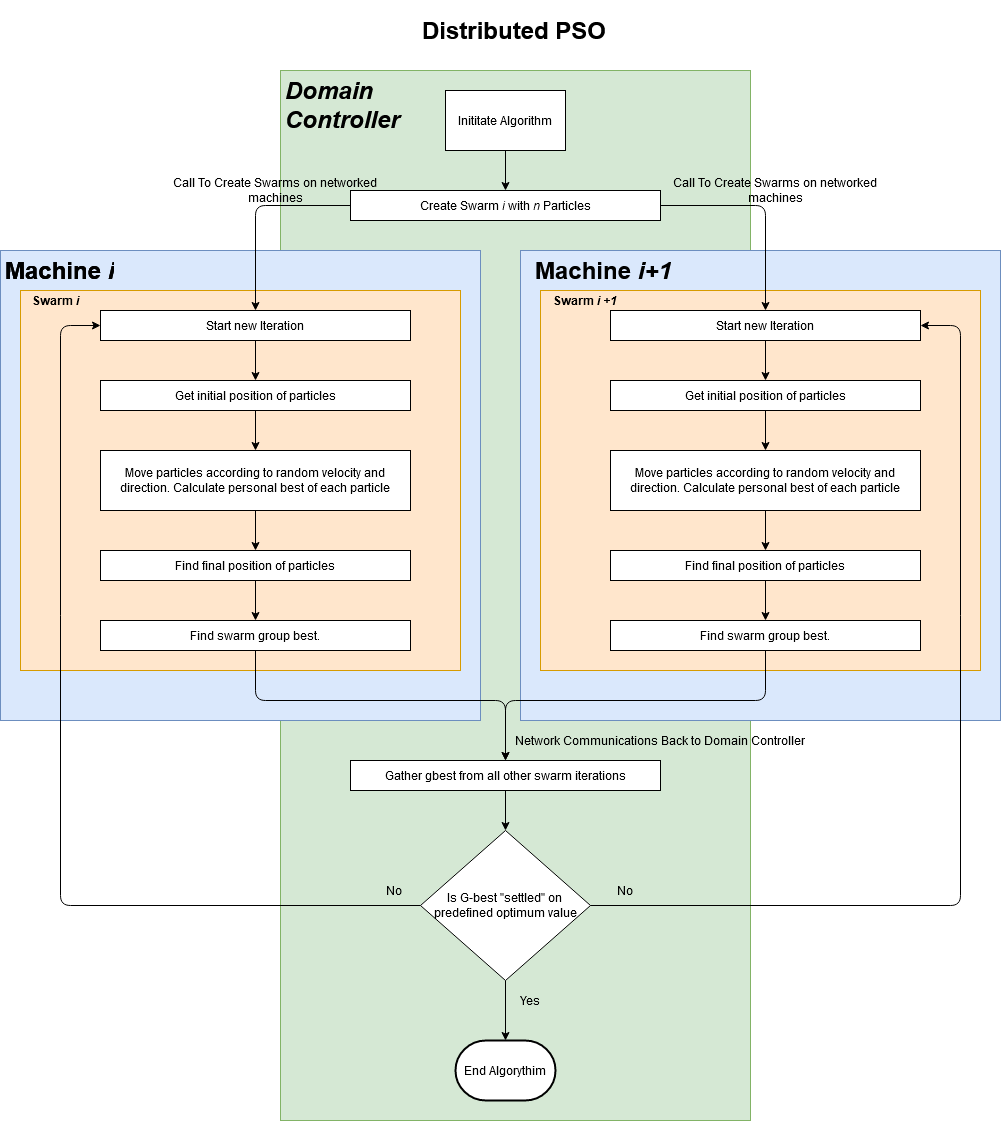

The diagram above was exported from draw.io. Its source (the exported page's mxGraphModel, read from the mxfile embedded in the PNG):
<mxGraphModel dx="1422" dy="763" grid="1" gridSize="10" guides="1" tooltips="1" connect="1" arrows="1" fold="1" page="1" pageScale="1" pageWidth="827" pageHeight="1169" math="0" shadow="0">
  <root>
    <mxCell id="0" />
    <mxCell id="1" parent="0" />
    <mxCell id="Sfo_-dckbwsWUUV46WPP-49" value="" style="rounded=0;whiteSpace=wrap;html=1;fillColor=#d5e8d4;strokeColor=#82b366;" vertex="1" parent="1">
      <mxGeometry x="280" y="80" width="470" height="1050" as="geometry" />
    </mxCell>
    <mxCell id="Sfo_-dckbwsWUUV46WPP-48" value="" style="rounded=0;whiteSpace=wrap;html=1;fillColor=#dae8fc;strokeColor=#6c8ebf;" vertex="1" parent="1">
      <mxGeometry x="520" y="260" width="480" height="470" as="geometry" />
    </mxCell>
    <mxCell id="Sfo_-dckbwsWUUV46WPP-45" value="" style="rounded=0;whiteSpace=wrap;html=1;fillColor=#dae8fc;strokeColor=#6c8ebf;" vertex="1" parent="1">
      <mxGeometry y="260" width="480" height="470" as="geometry" />
    </mxCell>
    <mxCell id="Sfo_-dckbwsWUUV46WPP-22" value="" style="rounded=0;whiteSpace=wrap;html=1;fillColor=#ffe6cc;strokeColor=#d79b00;" vertex="1" parent="1">
      <mxGeometry x="20" y="300" width="440" height="380" as="geometry" />
    </mxCell>
    <mxCell id="Sfo_-dckbwsWUUV46WPP-1" value="&lt;h1&gt;Distributed PSO&lt;/h1&gt;&lt;div&gt;&lt;br&gt;&lt;/div&gt;" style="text;html=1;strokeColor=none;fillColor=none;spacing=5;spacingTop=-20;whiteSpace=wrap;overflow=hidden;rounded=0;" vertex="1" parent="1">
      <mxGeometry x="417" y="20" width="193" height="40" as="geometry" />
    </mxCell>
    <mxCell id="Sfo_-dckbwsWUUV46WPP-9" value="" style="edgeStyle=orthogonalEdgeStyle;rounded=0;orthogonalLoop=1;jettySize=auto;html=1;" edge="1" parent="1" source="Sfo_-dckbwsWUUV46WPP-2" target="Sfo_-dckbwsWUUV46WPP-5">
      <mxGeometry relative="1" as="geometry" />
    </mxCell>
    <mxCell id="Sfo_-dckbwsWUUV46WPP-2" value="Inititate Algorithm" style="rounded=0;whiteSpace=wrap;html=1;" vertex="1" parent="1">
      <mxGeometry x="445" y="100" width="120" height="60" as="geometry" />
    </mxCell>
    <mxCell id="Sfo_-dckbwsWUUV46WPP-11" value="" style="edgeStyle=orthogonalEdgeStyle;rounded=0;orthogonalLoop=1;jettySize=auto;html=1;entryX=0.5;entryY=0;entryDx=0;entryDy=0;" edge="1" parent="1" source="Sfo_-dckbwsWUUV46WPP-3" target="Sfo_-dckbwsWUUV46WPP-6">
      <mxGeometry relative="1" as="geometry" />
    </mxCell>
    <mxCell id="Sfo_-dckbwsWUUV46WPP-3" value="Start new Iteration" style="rounded=0;whiteSpace=wrap;html=1;" vertex="1" parent="1">
      <mxGeometry x="100" y="320" width="310" height="30" as="geometry" />
    </mxCell>
    <mxCell id="Sfo_-dckbwsWUUV46WPP-4" value="Find swarm group best." style="rounded=0;whiteSpace=wrap;html=1;" vertex="1" parent="1">
      <mxGeometry x="100" y="630" width="310" height="30" as="geometry" />
    </mxCell>
    <mxCell id="Sfo_-dckbwsWUUV46WPP-10" value="" style="edgeStyle=orthogonalEdgeStyle;rounded=1;orthogonalLoop=1;jettySize=auto;html=1;entryX=0.5;entryY=0;entryDx=0;entryDy=0;" edge="1" parent="1" source="Sfo_-dckbwsWUUV46WPP-5" target="Sfo_-dckbwsWUUV46WPP-3">
      <mxGeometry relative="1" as="geometry">
        <Array as="points">
          <mxPoint x="255" y="215" />
        </Array>
      </mxGeometry>
    </mxCell>
    <mxCell id="Sfo_-dckbwsWUUV46WPP-5" value="&lt;div&gt;Create Swarm &lt;i&gt;i &lt;/i&gt;with &lt;i&gt;n &lt;/i&gt;Particles&lt;/div&gt;" style="rounded=0;whiteSpace=wrap;html=1;" vertex="1" parent="1">
      <mxGeometry x="350" y="200" width="310" height="30" as="geometry" />
    </mxCell>
    <mxCell id="Sfo_-dckbwsWUUV46WPP-12" value="" style="edgeStyle=orthogonalEdgeStyle;rounded=0;orthogonalLoop=1;jettySize=auto;html=1;" edge="1" parent="1" source="Sfo_-dckbwsWUUV46WPP-6" target="Sfo_-dckbwsWUUV46WPP-8">
      <mxGeometry relative="1" as="geometry" />
    </mxCell>
    <mxCell id="Sfo_-dckbwsWUUV46WPP-6" value="&lt;div&gt;Get initial position of particles&lt;/div&gt;" style="rounded=0;whiteSpace=wrap;html=1;" vertex="1" parent="1">
      <mxGeometry x="100" y="390" width="310" height="30" as="geometry" />
    </mxCell>
    <mxCell id="Sfo_-dckbwsWUUV46WPP-14" value="" style="edgeStyle=orthogonalEdgeStyle;rounded=0;orthogonalLoop=1;jettySize=auto;html=1;" edge="1" parent="1" source="Sfo_-dckbwsWUUV46WPP-7" target="Sfo_-dckbwsWUUV46WPP-4">
      <mxGeometry relative="1" as="geometry" />
    </mxCell>
    <mxCell id="Sfo_-dckbwsWUUV46WPP-7" value="Find final position of particles" style="rounded=0;whiteSpace=wrap;html=1;" vertex="1" parent="1">
      <mxGeometry x="100" y="560" width="310" height="30" as="geometry" />
    </mxCell>
    <mxCell id="Sfo_-dckbwsWUUV46WPP-13" value="" style="edgeStyle=orthogonalEdgeStyle;rounded=0;orthogonalLoop=1;jettySize=auto;html=1;" edge="1" parent="1" source="Sfo_-dckbwsWUUV46WPP-8" target="Sfo_-dckbwsWUUV46WPP-7">
      <mxGeometry relative="1" as="geometry" />
    </mxCell>
    <mxCell id="Sfo_-dckbwsWUUV46WPP-8" value="Move particles according to random velocity and direction. Calculate personal best of each particle" style="rounded=0;whiteSpace=wrap;html=1;" vertex="1" parent="1">
      <mxGeometry x="100" y="460" width="310" height="60" as="geometry" />
    </mxCell>
    <mxCell id="Sfo_-dckbwsWUUV46WPP-21" value="" style="edgeStyle=orthogonalEdgeStyle;rounded=0;orthogonalLoop=1;jettySize=auto;html=1;" edge="1" parent="1" source="Sfo_-dckbwsWUUV46WPP-15" target="Sfo_-dckbwsWUUV46WPP-20">
      <mxGeometry relative="1" as="geometry" />
    </mxCell>
    <mxCell id="Sfo_-dckbwsWUUV46WPP-15" value="Is G-best &quot;settled&quot; on &lt;br&gt;predefined optimum value" style="rhombus;whiteSpace=wrap;html=1;" vertex="1" parent="1">
      <mxGeometry x="420" y="840" width="170" height="150" as="geometry" />
    </mxCell>
    <mxCell id="Sfo_-dckbwsWUUV46WPP-17" value="" style="endArrow=classic;html=1;exitX=0;exitY=0.5;exitDx=0;exitDy=0;entryX=0;entryY=0.5;entryDx=0;entryDy=0;" edge="1" parent="1" source="Sfo_-dckbwsWUUV46WPP-15" target="Sfo_-dckbwsWUUV46WPP-3">
      <mxGeometry width="50" height="50" relative="1" as="geometry">
        <mxPoint x="440" y="790" as="sourcePoint" />
        <mxPoint x="490" y="740" as="targetPoint" />
        <Array as="points">
          <mxPoint x="60" y="915" />
          <mxPoint x="60" y="335" />
        </Array>
      </mxGeometry>
    </mxCell>
    <mxCell id="Sfo_-dckbwsWUUV46WPP-18" value="&lt;div&gt;No&lt;/div&gt;" style="text;html=1;strokeColor=none;fillColor=none;align=center;verticalAlign=middle;whiteSpace=wrap;rounded=0;" vertex="1" parent="1">
      <mxGeometry x="374" y="890" width="40" height="20" as="geometry" />
    </mxCell>
    <mxCell id="Sfo_-dckbwsWUUV46WPP-20" value="End Algorythim" style="strokeWidth=2;html=1;shape=mxgraph.flowchart.terminator;whiteSpace=wrap;" vertex="1" parent="1">
      <mxGeometry x="455" y="1050" width="100" height="60" as="geometry" />
    </mxCell>
    <mxCell id="Sfo_-dckbwsWUUV46WPP-25" value="" style="edgeStyle=orthogonalEdgeStyle;rounded=0;orthogonalLoop=1;jettySize=auto;html=1;" edge="1" parent="1" source="Sfo_-dckbwsWUUV46WPP-23" target="Sfo_-dckbwsWUUV46WPP-15">
      <mxGeometry relative="1" as="geometry" />
    </mxCell>
    <mxCell id="Sfo_-dckbwsWUUV46WPP-23" value="Gather gbest from all other swarm iterations" style="rounded=0;whiteSpace=wrap;html=1;" vertex="1" parent="1">
      <mxGeometry x="350" y="770" width="310" height="30" as="geometry" />
    </mxCell>
    <mxCell id="Sfo_-dckbwsWUUV46WPP-26" value="Yes" style="text;html=1;strokeColor=none;fillColor=none;align=center;verticalAlign=middle;whiteSpace=wrap;rounded=0;" vertex="1" parent="1">
      <mxGeometry x="510" y="1000" width="40" height="20" as="geometry" />
    </mxCell>
    <mxCell id="Sfo_-dckbwsWUUV46WPP-27" value="Swarm &lt;i&gt;i&lt;/i&gt;" style="text;html=1;strokeColor=none;fillColor=none;align=center;verticalAlign=middle;whiteSpace=wrap;rounded=0;fontStyle=1" vertex="1" parent="1">
      <mxGeometry x="10" y="300" width="90" height="20" as="geometry" />
    </mxCell>
    <mxCell id="Sfo_-dckbwsWUUV46WPP-28" value="" style="rounded=0;whiteSpace=wrap;html=1;fillColor=#ffe6cc;strokeColor=#d79b00;" vertex="1" parent="1">
      <mxGeometry x="540" y="300" width="440" height="380" as="geometry" />
    </mxCell>
    <mxCell id="Sfo_-dckbwsWUUV46WPP-29" value="" style="edgeStyle=orthogonalEdgeStyle;rounded=0;orthogonalLoop=1;jettySize=auto;html=1;entryX=0.5;entryY=0;entryDx=0;entryDy=0;" edge="1" source="Sfo_-dckbwsWUUV46WPP-30" target="Sfo_-dckbwsWUUV46WPP-33" parent="1">
      <mxGeometry relative="1" as="geometry" />
    </mxCell>
    <mxCell id="Sfo_-dckbwsWUUV46WPP-30" value="Start new Iteration" style="rounded=0;whiteSpace=wrap;html=1;" vertex="1" parent="1">
      <mxGeometry x="610" y="320" width="310" height="30" as="geometry" />
    </mxCell>
    <mxCell id="Sfo_-dckbwsWUUV46WPP-31" value="Find swarm group best." style="rounded=0;whiteSpace=wrap;html=1;" vertex="1" parent="1">
      <mxGeometry x="610" y="630" width="310" height="30" as="geometry" />
    </mxCell>
    <mxCell id="Sfo_-dckbwsWUUV46WPP-32" value="" style="edgeStyle=orthogonalEdgeStyle;rounded=0;orthogonalLoop=1;jettySize=auto;html=1;" edge="1" source="Sfo_-dckbwsWUUV46WPP-33" target="Sfo_-dckbwsWUUV46WPP-37" parent="1">
      <mxGeometry relative="1" as="geometry" />
    </mxCell>
    <mxCell id="Sfo_-dckbwsWUUV46WPP-33" value="&lt;div&gt;Get initial position of particles&lt;/div&gt;" style="rounded=0;whiteSpace=wrap;html=1;" vertex="1" parent="1">
      <mxGeometry x="610" y="390" width="310" height="30" as="geometry" />
    </mxCell>
    <mxCell id="Sfo_-dckbwsWUUV46WPP-34" value="" style="edgeStyle=orthogonalEdgeStyle;rounded=0;orthogonalLoop=1;jettySize=auto;html=1;" edge="1" source="Sfo_-dckbwsWUUV46WPP-35" target="Sfo_-dckbwsWUUV46WPP-31" parent="1">
      <mxGeometry relative="1" as="geometry" />
    </mxCell>
    <mxCell id="Sfo_-dckbwsWUUV46WPP-35" value="Find final position of particles" style="rounded=0;whiteSpace=wrap;html=1;" vertex="1" parent="1">
      <mxGeometry x="610" y="560" width="310" height="30" as="geometry" />
    </mxCell>
    <mxCell id="Sfo_-dckbwsWUUV46WPP-36" value="" style="edgeStyle=orthogonalEdgeStyle;rounded=0;orthogonalLoop=1;jettySize=auto;html=1;" edge="1" source="Sfo_-dckbwsWUUV46WPP-37" target="Sfo_-dckbwsWUUV46WPP-35" parent="1">
      <mxGeometry relative="1" as="geometry" />
    </mxCell>
    <mxCell id="Sfo_-dckbwsWUUV46WPP-37" value="Move particles according to random velocity and direction. Calculate personal best of each particle" style="rounded=0;whiteSpace=wrap;html=1;" vertex="1" parent="1">
      <mxGeometry x="610" y="460" width="310" height="60" as="geometry" />
    </mxCell>
    <mxCell id="Sfo_-dckbwsWUUV46WPP-38" value="Swarm &lt;i&gt;i +1&lt;br&gt;&lt;/i&gt;" style="text;html=1;strokeColor=none;fillColor=none;align=center;verticalAlign=middle;whiteSpace=wrap;rounded=0;fontStyle=1" vertex="1" parent="1">
      <mxGeometry x="540" y="300" width="90" height="20" as="geometry" />
    </mxCell>
    <mxCell id="Sfo_-dckbwsWUUV46WPP-39" value="" style="endArrow=classic;html=1;exitX=1;exitY=0.5;exitDx=0;exitDy=0;entryX=0.5;entryY=0;entryDx=0;entryDy=0;" edge="1" parent="1" source="Sfo_-dckbwsWUUV46WPP-5" target="Sfo_-dckbwsWUUV46WPP-30">
      <mxGeometry width="50" height="50" relative="1" as="geometry">
        <mxPoint x="930" y="210" as="sourcePoint" />
        <mxPoint x="980" y="160" as="targetPoint" />
        <Array as="points">
          <mxPoint x="765" y="215" />
        </Array>
      </mxGeometry>
    </mxCell>
    <mxCell id="Sfo_-dckbwsWUUV46WPP-41" value="" style="endArrow=classic;html=1;exitX=0.5;exitY=1;exitDx=0;exitDy=0;entryX=0.5;entryY=0;entryDx=0;entryDy=0;" edge="1" parent="1" source="Sfo_-dckbwsWUUV46WPP-31" target="Sfo_-dckbwsWUUV46WPP-23">
      <mxGeometry width="50" height="50" relative="1" as="geometry">
        <mxPoint x="1020" y="760" as="sourcePoint" />
        <mxPoint x="1070" y="710" as="targetPoint" />
        <Array as="points">
          <mxPoint x="765" y="710" />
          <mxPoint x="505" y="710" />
        </Array>
      </mxGeometry>
    </mxCell>
    <mxCell id="Sfo_-dckbwsWUUV46WPP-42" value="" style="endArrow=classic;html=1;exitX=1;exitY=0.5;exitDx=0;exitDy=0;entryX=1;entryY=0.5;entryDx=0;entryDy=0;" edge="1" parent="1" source="Sfo_-dckbwsWUUV46WPP-15" target="Sfo_-dckbwsWUUV46WPP-30">
      <mxGeometry width="50" height="50" relative="1" as="geometry">
        <mxPoint x="890" y="950" as="sourcePoint" />
        <mxPoint x="940" y="900" as="targetPoint" />
        <Array as="points">
          <mxPoint x="960" y="915" />
          <mxPoint x="960" y="335" />
        </Array>
      </mxGeometry>
    </mxCell>
    <mxCell id="Sfo_-dckbwsWUUV46WPP-43" value="&lt;div&gt;No&lt;/div&gt;" style="text;html=1;strokeColor=none;fillColor=none;align=center;verticalAlign=middle;whiteSpace=wrap;rounded=0;" vertex="1" parent="1">
      <mxGeometry x="605" y="890" width="40" height="20" as="geometry" />
    </mxCell>
    <mxCell id="Sfo_-dckbwsWUUV46WPP-46" value="&lt;h1&gt;Machine &lt;i&gt;i&lt;/i&gt;&lt;/h1&gt;&lt;div&gt;&lt;br&gt;&lt;/div&gt;&lt;div&gt;&lt;br&gt;&lt;/div&gt;" style="text;html=1;strokeColor=none;fillColor=none;spacing=5;spacingTop=-20;whiteSpace=wrap;overflow=hidden;rounded=0;" vertex="1" parent="1">
      <mxGeometry y="260" width="150" height="40" as="geometry" />
    </mxCell>
    <mxCell id="Sfo_-dckbwsWUUV46WPP-47" value="&lt;h1&gt;Machine &lt;i&gt;i+1&lt;br&gt;&lt;/i&gt;&lt;/h1&gt;" style="text;html=1;strokeColor=none;fillColor=none;spacing=5;spacingTop=-20;whiteSpace=wrap;overflow=hidden;rounded=0;" vertex="1" parent="1">
      <mxGeometry x="530" y="260" width="150" height="40" as="geometry" />
    </mxCell>
    <mxCell id="Sfo_-dckbwsWUUV46WPP-50" value="&lt;h1&gt;Machine &lt;i&gt;i&lt;/i&gt;&lt;/h1&gt;&lt;div&gt;&lt;br&gt;&lt;/div&gt;&lt;div&gt;&lt;br&gt;&lt;/div&gt;" style="text;html=1;strokeColor=none;fillColor=none;spacing=5;spacingTop=-20;whiteSpace=wrap;overflow=hidden;rounded=0;" vertex="1" parent="1">
      <mxGeometry y="260" width="150" height="40" as="geometry" />
    </mxCell>
    <mxCell id="Sfo_-dckbwsWUUV46WPP-51" value="&lt;h1&gt;&lt;i&gt;Domain Controller&lt;/i&gt;&lt;br&gt;&lt;/h1&gt;" style="text;html=1;strokeColor=none;fillColor=none;spacing=5;spacingTop=-20;whiteSpace=wrap;overflow=hidden;rounded=0;" vertex="1" parent="1">
      <mxGeometry x="280" y="80" width="150" height="70" as="geometry" />
    </mxCell>
    <mxCell id="Sfo_-dckbwsWUUV46WPP-52" value="" style="endArrow=classic;html=1;exitX=0.5;exitY=1;exitDx=0;exitDy=0;entryX=0.5;entryY=0;entryDx=0;entryDy=0;" edge="1" parent="1" source="Sfo_-dckbwsWUUV46WPP-4" target="Sfo_-dckbwsWUUV46WPP-23">
      <mxGeometry width="50" height="50" relative="1" as="geometry">
        <mxPoint x="240" y="720" as="sourcePoint" />
        <mxPoint x="290" y="670" as="targetPoint" />
        <Array as="points">
          <mxPoint x="255" y="710" />
          <mxPoint x="505" y="710" />
        </Array>
      </mxGeometry>
    </mxCell>
    <mxCell id="Sfo_-dckbwsWUUV46WPP-53" value="Network Communications Back to Domain Controller" style="text;html=1;strokeColor=none;fillColor=none;align=center;verticalAlign=middle;whiteSpace=wrap;rounded=0;" vertex="1" parent="1">
      <mxGeometry x="500" y="740" width="320" height="20" as="geometry" />
    </mxCell>
    <mxCell id="Sfo_-dckbwsWUUV46WPP-54" value="Call To Create Swarms on networked machines" style="text;html=1;strokeColor=none;fillColor=none;align=center;verticalAlign=middle;whiteSpace=wrap;rounded=0;" vertex="1" parent="1">
      <mxGeometry x="660" y="190" width="230" height="20" as="geometry" />
    </mxCell>
    <mxCell id="Sfo_-dckbwsWUUV46WPP-55" value="Call To Create Swarms on networked machines" style="text;html=1;strokeColor=none;fillColor=none;align=center;verticalAlign=middle;whiteSpace=wrap;rounded=0;" vertex="1" parent="1">
      <mxGeometry x="160" y="190" width="230" height="20" as="geometry" />
    </mxCell>
  </root>
</mxGraphModel>